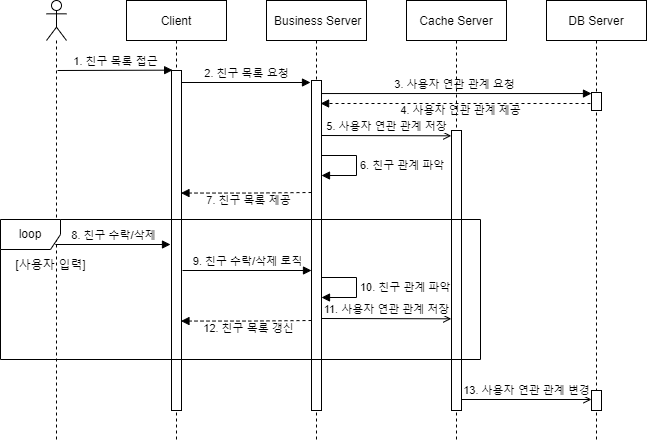

The diagram above was exported from draw.io. Its source (the exported page's mxGraphModel, read from the mxfile embedded in the PNG):
<mxGraphModel dx="743" dy="358" grid="1" gridSize="10" guides="1" tooltips="1" connect="1" arrows="1" fold="1" page="1" pageScale="1" pageWidth="827" pageHeight="1169" math="0" shadow="0">
  <root>
    <mxCell id="0" />
    <mxCell id="1" parent="0" />
    <mxCell id="QEeifzm3wEtESqqSCDzy-1" value="Client" style="shape=umlLifeline;perimeter=lifelinePerimeter;container=1;collapsible=0;recursiveResize=0;rounded=0;shadow=0;strokeWidth=1;" parent="1" vertex="1">
      <mxGeometry x="150" y="80" width="100" height="440" as="geometry" />
    </mxCell>
    <mxCell id="QEeifzm3wEtESqqSCDzy-2" value="" style="points=[];perimeter=orthogonalPerimeter;rounded=0;shadow=0;strokeWidth=1;" parent="QEeifzm3wEtESqqSCDzy-1" vertex="1">
      <mxGeometry x="45" y="70" width="10" height="340" as="geometry" />
    </mxCell>
    <mxCell id="oSoycD0QMF-x_FSF-GPh-2" value="7. 친구 목록 제공" style="html=1;verticalAlign=bottom;endArrow=block;rounded=0;dashed=1;exitX=0.053;exitY=0.137;exitDx=0;exitDy=0;exitPerimeter=0;" parent="QEeifzm3wEtESqqSCDzy-1" edge="1">
      <mxGeometry x="-0.0375" y="16" width="80" relative="1" as="geometry">
        <mxPoint x="185.00000000000045" y="192.003" as="sourcePoint" />
        <mxPoint x="54.47" y="192.55" as="targetPoint" />
        <Array as="points">
          <mxPoint x="124.47000000000003" y="192.55" />
        </Array>
        <mxPoint as="offset" />
      </mxGeometry>
    </mxCell>
    <mxCell id="PCvGzmq6lI_gBVWKkn9g-2" value="8. 친구 수락/삭제" style="html=1;verticalAlign=bottom;endArrow=block;rounded=0;" parent="QEeifzm3wEtESqqSCDzy-1" edge="1">
      <mxGeometry width="80" relative="1" as="geometry">
        <mxPoint x="-71.16666666666674" y="244" as="sourcePoint" />
        <mxPoint x="44" y="243.99999999999994" as="targetPoint" />
      </mxGeometry>
    </mxCell>
    <mxCell id="QEeifzm3wEtESqqSCDzy-8" value="" style="shape=umlLifeline;participant=umlActor;perimeter=lifelinePerimeter;whiteSpace=wrap;html=1;container=1;collapsible=0;recursiveResize=0;verticalAlign=top;spacingTop=36;outlineConnect=0;rounded=0;" parent="1" vertex="1">
      <mxGeometry x="70" y="80" width="20" height="440" as="geometry" />
    </mxCell>
    <mxCell id="QEeifzm3wEtESqqSCDzy-9" value="1. 친구 목록 접근" style="html=1;verticalAlign=bottom;endArrow=block;rounded=0;entryX=0.114;entryY=-0.001;entryDx=0;entryDy=0;entryPerimeter=0;" parent="1" target="QEeifzm3wEtESqqSCDzy-2" edge="1">
      <mxGeometry width="80" relative="1" as="geometry">
        <mxPoint x="81" y="150" as="sourcePoint" />
        <mxPoint x="190" y="150" as="targetPoint" />
      </mxGeometry>
    </mxCell>
    <mxCell id="QEeifzm3wEtESqqSCDzy-14" value="DB Server" style="shape=umlLifeline;perimeter=lifelinePerimeter;container=1;collapsible=0;recursiveResize=0;rounded=0;shadow=0;strokeWidth=1;" parent="1" vertex="1">
      <mxGeometry x="570" y="80" width="100" height="440" as="geometry" />
    </mxCell>
    <mxCell id="QEeifzm3wEtESqqSCDzy-15" value="" style="points=[];perimeter=orthogonalPerimeter;rounded=0;shadow=0;strokeWidth=1;" parent="QEeifzm3wEtESqqSCDzy-14" vertex="1">
      <mxGeometry x="45" y="92" width="10" height="18" as="geometry" />
    </mxCell>
    <mxCell id="RPx1KBKoPaeEplAySV4E-1" value="3. 사용자 연관 관계 요청" style="html=1;verticalAlign=bottom;endArrow=block;rounded=0;" parent="QEeifzm3wEtESqqSCDzy-14" edge="1">
      <mxGeometry width="80" relative="1" as="geometry">
        <mxPoint x="-230.5" y="93.03999999999996" as="sourcePoint" />
        <mxPoint x="44.999999999999886" y="93.03999999999999" as="targetPoint" />
      </mxGeometry>
    </mxCell>
    <mxCell id="acsFWEZnVrKd2AMggCPB-3" value="" style="points=[];perimeter=orthogonalPerimeter;rounded=0;shadow=0;strokeWidth=1;" parent="QEeifzm3wEtESqqSCDzy-14" vertex="1">
      <mxGeometry x="45" y="390" width="10" height="20" as="geometry" />
    </mxCell>
    <mxCell id="QEeifzm3wEtESqqSCDzy-17" value=" Business Server" style="shape=umlLifeline;perimeter=lifelinePerimeter;container=1;collapsible=0;recursiveResize=0;rounded=0;shadow=0;strokeWidth=1;" parent="1" vertex="1">
      <mxGeometry x="290" y="80" width="100" height="440" as="geometry" />
    </mxCell>
    <mxCell id="QEeifzm3wEtESqqSCDzy-18" value="" style="points=[];perimeter=orthogonalPerimeter;rounded=0;shadow=0;strokeWidth=1;" parent="QEeifzm3wEtESqqSCDzy-17" vertex="1">
      <mxGeometry x="45" y="80" width="10" height="330" as="geometry" />
    </mxCell>
    <mxCell id="QEeifzm3wEtESqqSCDzy-38" value="2. 친구 목록 요청" style="html=1;verticalAlign=bottom;endArrow=block;rounded=0;" parent="QEeifzm3wEtESqqSCDzy-17" edge="1">
      <mxGeometry width="80" relative="1" as="geometry">
        <mxPoint x="-85" y="82" as="sourcePoint" />
        <mxPoint x="44" y="82" as="targetPoint" />
      </mxGeometry>
    </mxCell>
    <mxCell id="oSoycD0QMF-x_FSF-GPh-1" value="10. 친구 관계 파악" style="edgeStyle=orthogonalEdgeStyle;html=1;align=left;spacingLeft=2;endArrow=block;rounded=0;" parent="QEeifzm3wEtESqqSCDzy-17" edge="1">
      <mxGeometry relative="1" as="geometry">
        <mxPoint x="55" y="277" as="sourcePoint" />
        <Array as="points">
          <mxPoint x="90" y="277" />
        </Array>
        <mxPoint x="55" y="297" as="targetPoint" />
      </mxGeometry>
    </mxCell>
    <mxCell id="acsFWEZnVrKd2AMggCPB-2" value="9. 친구 수락/삭제 로직" style="html=1;verticalAlign=bottom;endArrow=block;rounded=0;" parent="QEeifzm3wEtESqqSCDzy-17" edge="1">
      <mxGeometry width="80" relative="1" as="geometry">
        <mxPoint x="-84" y="270" as="sourcePoint" />
        <mxPoint x="45" y="270" as="targetPoint" />
      </mxGeometry>
    </mxCell>
    <mxCell id="acsFWEZnVrKd2AMggCPB-7" value="12. 친구 목록 갱신" style="html=1;verticalAlign=bottom;endArrow=block;rounded=0;dashed=1;exitX=0.053;exitY=0.137;exitDx=0;exitDy=0;exitPerimeter=0;" parent="QEeifzm3wEtESqqSCDzy-17" edge="1">
      <mxGeometry x="-0.0375" y="16" width="80" relative="1" as="geometry">
        <mxPoint x="45.000000000000455" y="320.00300000000004" as="sourcePoint" />
        <mxPoint x="-85.52999999999997" y="320.54999999999984" as="targetPoint" />
        <Array as="points">
          <mxPoint x="-15.529999999999973" y="320.55" />
        </Array>
        <mxPoint as="offset" />
      </mxGeometry>
    </mxCell>
    <mxCell id="fKqJIkm_ZwlPQuFN9_iE-3" value="6. 친구 관계 파악" style="edgeStyle=orthogonalEdgeStyle;html=1;align=left;spacingLeft=2;endArrow=block;rounded=0;" parent="QEeifzm3wEtESqqSCDzy-17" edge="1">
      <mxGeometry relative="1" as="geometry">
        <mxPoint x="55" y="155" as="sourcePoint" />
        <Array as="points">
          <mxPoint x="90" y="155" />
        </Array>
        <mxPoint x="55" y="175" as="targetPoint" />
      </mxGeometry>
    </mxCell>
    <mxCell id="YrqzaS7CkLf2IUaWOsK3-1" value="4. 사용자 연관 관계 제공" style="html=1;verticalAlign=bottom;endArrow=block;rounded=0;dashed=1;" parent="1" edge="1">
      <mxGeometry x="-0.0375" y="16" width="80" relative="1" as="geometry">
        <mxPoint x="614" y="183" as="sourcePoint" />
        <mxPoint x="344.1" y="183" as="targetPoint" />
        <Array as="points">
          <mxPoint x="560" y="183" />
        </Array>
        <mxPoint as="offset" />
      </mxGeometry>
    </mxCell>
    <mxCell id="fKqJIkm_ZwlPQuFN9_iE-1" value="[사용자 입력]" style="text;html=1;align=center;verticalAlign=middle;resizable=0;points=[];autosize=1;strokeColor=none;fillColor=none;rounded=0;" parent="1" vertex="1">
      <mxGeometry x="29" y="330" width="90" height="30" as="geometry" />
    </mxCell>
    <mxCell id="SOQMrxfQo-F66mH7AruL-1" value="Cache Server" style="shape=umlLifeline;perimeter=lifelinePerimeter;container=1;collapsible=0;recursiveResize=0;rounded=0;shadow=0;strokeWidth=1;" parent="1" vertex="1">
      <mxGeometry x="430" y="80" width="100" height="440" as="geometry" />
    </mxCell>
    <mxCell id="SOQMrxfQo-F66mH7AruL-2" value="" style="points=[];perimeter=orthogonalPerimeter;rounded=0;shadow=0;strokeWidth=1;" parent="SOQMrxfQo-F66mH7AruL-1" vertex="1">
      <mxGeometry x="45" y="130" width="10" height="280" as="geometry" />
    </mxCell>
    <mxCell id="acsFWEZnVrKd2AMggCPB-4" value="13. 사용자 연관 관계 변경" style="html=1;verticalAlign=bottom;endArrow=open;rounded=0;endFill=0;" parent="SOQMrxfQo-F66mH7AruL-1" edge="1">
      <mxGeometry width="80" relative="1" as="geometry">
        <mxPoint x="55" y="399" as="sourcePoint" />
        <mxPoint x="185" y="399" as="targetPoint" />
      </mxGeometry>
    </mxCell>
    <mxCell id="QAVMDODD2nUGJhoT3FPJ-1" value="5. 사용자 연관 관계 저장" style="html=1;verticalAlign=bottom;endArrow=open;rounded=0;entryX=-0.022;entryY=0.019;entryDx=0;entryDy=0;entryPerimeter=0;endFill=0;" parent="1" target="SOQMrxfQo-F66mH7AruL-2" edge="1">
      <mxGeometry width="80" relative="1" as="geometry">
        <mxPoint x="345" y="215" as="sourcePoint" />
        <mxPoint x="469.26" y="215.12" as="targetPoint" />
      </mxGeometry>
    </mxCell>
    <mxCell id="QAVMDODD2nUGJhoT3FPJ-2" value="11. 사용자 연관 관계 저장" style="html=1;verticalAlign=bottom;endArrow=open;rounded=0;entryX=-0.022;entryY=0.019;entryDx=0;entryDy=0;entryPerimeter=0;endFill=0;" parent="1" edge="1">
      <mxGeometry width="80" relative="1" as="geometry">
        <mxPoint x="345" y="398" as="sourcePoint" />
        <mxPoint x="474.7800000000002" y="398.32000000000005" as="targetPoint" />
      </mxGeometry>
    </mxCell>
    <mxCell id="acsFWEZnVrKd2AMggCPB-9" value="loop" style="shape=umlFrame;whiteSpace=wrap;html=1;" parent="1" vertex="1">
      <mxGeometry x="24" y="299" width="480" height="140" as="geometry" />
    </mxCell>
  </root>
</mxGraphModel>